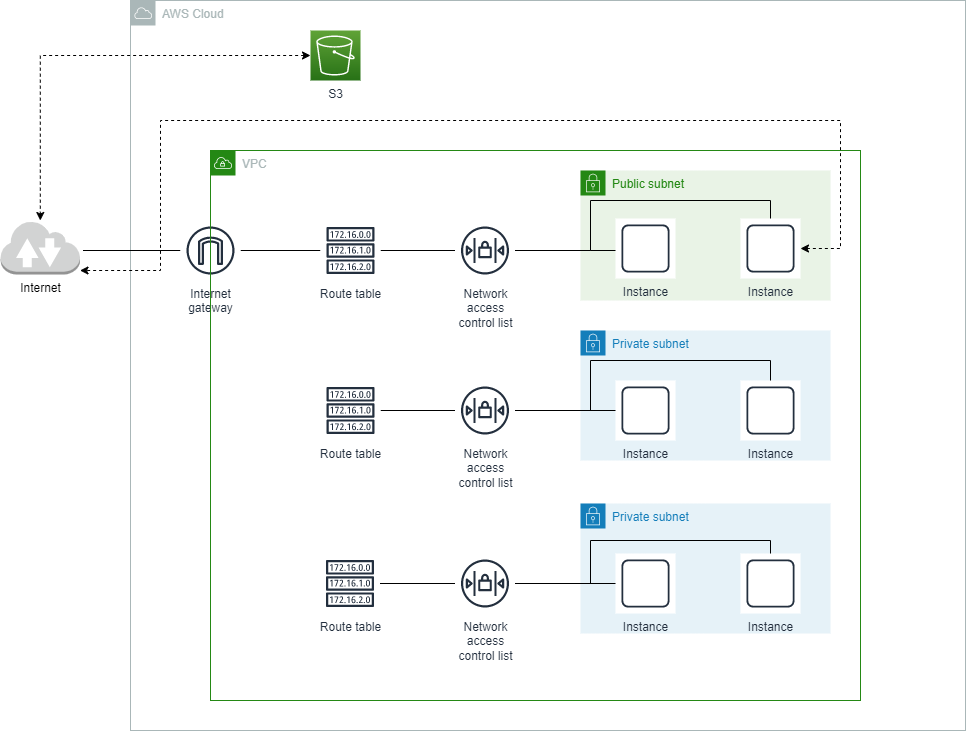

The diagram above was exported from draw.io. Its source (the exported page's mxGraphModel, read from the mxfile embedded in the PNG):
<mxGraphModel dx="2062" dy="2052" grid="1" gridSize="10" guides="1" tooltips="1" connect="1" arrows="1" fold="1" page="1" pageScale="1" pageWidth="1169" pageHeight="827" math="0" shadow="0">
  <root>
    <mxCell id="0" />
    <mxCell id="1" parent="0" />
    <mxCell id="1fokufhGCIgdND6KyPTm-1" value="AWS Cloud" style="sketch=0;outlineConnect=0;gradientColor=none;html=1;whiteSpace=wrap;fontSize=12;fontStyle=0;shape=mxgraph.aws4.group;grIcon=mxgraph.aws4.group_aws_cloud;strokeColor=#AAB7B8;fillColor=none;verticalAlign=top;align=left;spacingLeft=30;fontColor=#AAB7B8;dashed=0;" parent="1" vertex="1">
      <mxGeometry x="230" y="-780" width="835" height="730" as="geometry" />
    </mxCell>
    <mxCell id="hg1tRhl0N2Jb9nc5GfKQ-7" value="Public subnet" style="points=[[0,0],[0.25,0],[0.5,0],[0.75,0],[1,0],[1,0.25],[1,0.5],[1,0.75],[1,1],[0.75,1],[0.5,1],[0.25,1],[0,1],[0,0.75],[0,0.5],[0,0.25]];outlineConnect=0;gradientColor=none;html=1;whiteSpace=wrap;fontSize=12;fontStyle=0;container=1;pointerEvents=0;collapsible=0;recursiveResize=0;shape=mxgraph.aws4.group;grIcon=mxgraph.aws4.group_security_group;grStroke=0;strokeColor=#248814;fillColor=#E9F3E6;verticalAlign=top;align=left;spacingLeft=30;fontColor=#248814;dashed=0;" parent="1" vertex="1">
      <mxGeometry x="680" y="-610" width="250" height="130" as="geometry" />
    </mxCell>
    <mxCell id="hg1tRhl0N2Jb9nc5GfKQ-6" value="Instance" style="sketch=0;outlineConnect=0;fontColor=#232F3E;gradientColor=none;strokeColor=#232F3E;fillColor=#ffffff;dashed=0;verticalLabelPosition=bottom;verticalAlign=top;align=center;html=1;fontSize=12;fontStyle=0;aspect=fixed;shape=mxgraph.aws4.resourceIcon;resIcon=mxgraph.aws4.instance;flipV=0;" parent="hg1tRhl0N2Jb9nc5GfKQ-7" vertex="1">
      <mxGeometry x="35" y="48" width="60" height="60" as="geometry" />
    </mxCell>
    <mxCell id="hg1tRhl0N2Jb9nc5GfKQ-10" value="Instance" style="sketch=0;outlineConnect=0;fontColor=#232F3E;gradientColor=none;strokeColor=#232F3E;fillColor=#ffffff;dashed=0;verticalLabelPosition=bottom;verticalAlign=top;align=center;html=1;fontSize=12;fontStyle=0;aspect=fixed;shape=mxgraph.aws4.resourceIcon;resIcon=mxgraph.aws4.instance;flipV=0;" parent="hg1tRhl0N2Jb9nc5GfKQ-7" vertex="1">
      <mxGeometry x="160" y="48" width="60" height="60" as="geometry" />
    </mxCell>
    <mxCell id="hg1tRhl0N2Jb9nc5GfKQ-37" style="edgeStyle=orthogonalEdgeStyle;rounded=0;orthogonalLoop=1;jettySize=auto;html=1;endArrow=none;endFill=0;" parent="1" target="hg1tRhl0N2Jb9nc5GfKQ-2" edge="1">
      <mxGeometry relative="1" as="geometry">
        <mxPoint x="182.5" y="-530" as="sourcePoint" />
      </mxGeometry>
    </mxCell>
    <mxCell id="hg1tRhl0N2Jb9nc5GfKQ-25" style="edgeStyle=orthogonalEdgeStyle;rounded=0;orthogonalLoop=1;jettySize=auto;html=1;endArrow=none;endFill=0;" parent="1" source="hg1tRhl0N2Jb9nc5GfKQ-2" target="hg1tRhl0N2Jb9nc5GfKQ-3" edge="1">
      <mxGeometry relative="1" as="geometry" />
    </mxCell>
    <mxCell id="hg1tRhl0N2Jb9nc5GfKQ-2" value="Internet&#10;gateway" style="sketch=0;outlineConnect=0;fontColor=#232F3E;gradientColor=none;strokeColor=#232F3E;fillColor=#ffffff;dashed=0;verticalLabelPosition=bottom;verticalAlign=top;align=center;html=1;fontSize=12;fontStyle=0;aspect=fixed;shape=mxgraph.aws4.resourceIcon;resIcon=mxgraph.aws4.internet_gateway;flipV=0;" parent="1" vertex="1">
      <mxGeometry x="280" y="-560" width="60" height="60" as="geometry" />
    </mxCell>
    <mxCell id="hg1tRhl0N2Jb9nc5GfKQ-26" style="edgeStyle=orthogonalEdgeStyle;rounded=0;orthogonalLoop=1;jettySize=auto;html=1;endArrow=none;endFill=0;" parent="1" source="hg1tRhl0N2Jb9nc5GfKQ-3" target="hg1tRhl0N2Jb9nc5GfKQ-5" edge="1">
      <mxGeometry relative="1" as="geometry" />
    </mxCell>
    <mxCell id="hg1tRhl0N2Jb9nc5GfKQ-3" value="Route table" style="sketch=0;outlineConnect=0;fontColor=#232F3E;gradientColor=none;strokeColor=#232F3E;fillColor=#ffffff;dashed=0;verticalLabelPosition=bottom;verticalAlign=top;align=center;html=1;fontSize=12;fontStyle=0;aspect=fixed;shape=mxgraph.aws4.resourceIcon;resIcon=mxgraph.aws4.route_table;flipV=0;" parent="1" vertex="1">
      <mxGeometry x="420" y="-560" width="60" height="60" as="geometry" />
    </mxCell>
    <mxCell id="hg1tRhl0N2Jb9nc5GfKQ-27" style="edgeStyle=orthogonalEdgeStyle;rounded=0;orthogonalLoop=1;jettySize=auto;html=1;endArrow=none;endFill=0;" parent="1" source="hg1tRhl0N2Jb9nc5GfKQ-5" target="hg1tRhl0N2Jb9nc5GfKQ-6" edge="1">
      <mxGeometry relative="1" as="geometry">
        <Array as="points">
          <mxPoint x="690" y="-530" />
          <mxPoint x="690" y="-530" />
        </Array>
      </mxGeometry>
    </mxCell>
    <mxCell id="hg1tRhl0N2Jb9nc5GfKQ-30" style="edgeStyle=orthogonalEdgeStyle;rounded=0;orthogonalLoop=1;jettySize=auto;html=1;endArrow=none;endFill=0;" parent="1" source="hg1tRhl0N2Jb9nc5GfKQ-5" target="hg1tRhl0N2Jb9nc5GfKQ-10" edge="1">
      <mxGeometry relative="1" as="geometry">
        <Array as="points">
          <mxPoint x="690" y="-530" />
          <mxPoint x="690" y="-580" />
          <mxPoint x="870" y="-580" />
        </Array>
      </mxGeometry>
    </mxCell>
    <mxCell id="hg1tRhl0N2Jb9nc5GfKQ-8" value="VPC" style="points=[[0,0],[0.25,0],[0.5,0],[0.75,0],[1,0],[1,0.25],[1,0.5],[1,0.75],[1,1],[0.75,1],[0.5,1],[0.25,1],[0,1],[0,0.75],[0,0.5],[0,0.25]];outlineConnect=0;gradientColor=none;html=1;whiteSpace=wrap;fontSize=12;fontStyle=0;container=1;pointerEvents=0;collapsible=0;recursiveResize=0;shape=mxgraph.aws4.group;grIcon=mxgraph.aws4.group_vpc;strokeColor=#248814;fillColor=none;verticalAlign=top;align=left;spacingLeft=30;fontColor=#AAB7B8;dashed=0;" parent="1" vertex="1">
      <mxGeometry x="310" y="-630" width="650" height="550" as="geometry" />
    </mxCell>
    <mxCell id="hg1tRhl0N2Jb9nc5GfKQ-5" value="Network&#10;access&#10;control list" style="sketch=0;outlineConnect=0;fontColor=#232F3E;gradientColor=none;strokeColor=#232F3E;fillColor=#ffffff;dashed=0;verticalLabelPosition=bottom;verticalAlign=top;align=center;html=1;fontSize=12;fontStyle=0;aspect=fixed;shape=mxgraph.aws4.resourceIcon;resIcon=mxgraph.aws4.network_access_control_list;flipV=0;" parent="1" vertex="1">
      <mxGeometry x="554.5" y="-560" width="60" height="60" as="geometry" />
    </mxCell>
    <mxCell id="hg1tRhl0N2Jb9nc5GfKQ-9" value="Private subnet" style="points=[[0,0],[0.25,0],[0.5,0],[0.75,0],[1,0],[1,0.25],[1,0.5],[1,0.75],[1,1],[0.75,1],[0.5,1],[0.25,1],[0,1],[0,0.75],[0,0.5],[0,0.25]];outlineConnect=0;gradientColor=none;html=1;whiteSpace=wrap;fontSize=12;fontStyle=0;container=1;pointerEvents=0;collapsible=0;recursiveResize=0;shape=mxgraph.aws4.group;grIcon=mxgraph.aws4.group_security_group;grStroke=0;strokeColor=#147EBA;fillColor=#E6F2F8;verticalAlign=top;align=left;spacingLeft=30;fontColor=#147EBA;dashed=0;" parent="1" vertex="1">
      <mxGeometry x="680" y="-450" width="250" height="130" as="geometry" />
    </mxCell>
    <mxCell id="hg1tRhl0N2Jb9nc5GfKQ-11" value="Instance" style="sketch=0;outlineConnect=0;fontColor=#232F3E;gradientColor=none;strokeColor=#232F3E;fillColor=#ffffff;dashed=0;verticalLabelPosition=bottom;verticalAlign=top;align=center;html=1;fontSize=12;fontStyle=0;aspect=fixed;shape=mxgraph.aws4.resourceIcon;resIcon=mxgraph.aws4.instance;flipV=0;" parent="hg1tRhl0N2Jb9nc5GfKQ-9" vertex="1">
      <mxGeometry x="35" y="50" width="60" height="60" as="geometry" />
    </mxCell>
    <mxCell id="hg1tRhl0N2Jb9nc5GfKQ-12" value="Instance" style="sketch=0;outlineConnect=0;fontColor=#232F3E;gradientColor=none;strokeColor=#232F3E;fillColor=#ffffff;dashed=0;verticalLabelPosition=bottom;verticalAlign=top;align=center;html=1;fontSize=12;fontStyle=0;aspect=fixed;shape=mxgraph.aws4.resourceIcon;resIcon=mxgraph.aws4.instance;flipV=0;" parent="hg1tRhl0N2Jb9nc5GfKQ-9" vertex="1">
      <mxGeometry x="160" y="50" width="60" height="60" as="geometry" />
    </mxCell>
    <mxCell id="hg1tRhl0N2Jb9nc5GfKQ-31" style="edgeStyle=orthogonalEdgeStyle;rounded=0;orthogonalLoop=1;jettySize=auto;html=1;endArrow=none;endFill=0;" parent="1" source="hg1tRhl0N2Jb9nc5GfKQ-17" target="hg1tRhl0N2Jb9nc5GfKQ-18" edge="1">
      <mxGeometry relative="1" as="geometry" />
    </mxCell>
    <mxCell id="hg1tRhl0N2Jb9nc5GfKQ-17" value="Route table" style="sketch=0;outlineConnect=0;fontColor=#232F3E;gradientColor=none;strokeColor=#232F3E;fillColor=#ffffff;dashed=0;verticalLabelPosition=bottom;verticalAlign=top;align=center;html=1;fontSize=12;fontStyle=0;aspect=fixed;shape=mxgraph.aws4.resourceIcon;resIcon=mxgraph.aws4.route_table;flipV=0;" parent="1" vertex="1">
      <mxGeometry x="420" y="-400" width="60" height="60" as="geometry" />
    </mxCell>
    <mxCell id="hg1tRhl0N2Jb9nc5GfKQ-32" style="edgeStyle=orthogonalEdgeStyle;rounded=0;orthogonalLoop=1;jettySize=auto;html=1;endArrow=none;endFill=0;" parent="1" source="hg1tRhl0N2Jb9nc5GfKQ-18" target="hg1tRhl0N2Jb9nc5GfKQ-11" edge="1">
      <mxGeometry relative="1" as="geometry" />
    </mxCell>
    <mxCell id="hg1tRhl0N2Jb9nc5GfKQ-35" style="edgeStyle=orthogonalEdgeStyle;rounded=0;orthogonalLoop=1;jettySize=auto;html=1;endArrow=none;endFill=0;" parent="1" source="hg1tRhl0N2Jb9nc5GfKQ-18" target="hg1tRhl0N2Jb9nc5GfKQ-12" edge="1">
      <mxGeometry relative="1" as="geometry">
        <Array as="points">
          <mxPoint x="690" y="-370" />
          <mxPoint x="690" y="-420" />
          <mxPoint x="870" y="-420" />
        </Array>
      </mxGeometry>
    </mxCell>
    <mxCell id="hg1tRhl0N2Jb9nc5GfKQ-18" value="Network&#10;access&#10;control list" style="sketch=0;outlineConnect=0;fontColor=#232F3E;gradientColor=none;strokeColor=#232F3E;fillColor=#ffffff;dashed=0;verticalLabelPosition=bottom;verticalAlign=top;align=center;html=1;fontSize=12;fontStyle=0;aspect=fixed;shape=mxgraph.aws4.resourceIcon;resIcon=mxgraph.aws4.network_access_control_list;flipV=0;" parent="1" vertex="1">
      <mxGeometry x="554.5" y="-400" width="60" height="60" as="geometry" />
    </mxCell>
    <mxCell id="hg1tRhl0N2Jb9nc5GfKQ-19" value="Private subnet" style="points=[[0,0],[0.25,0],[0.5,0],[0.75,0],[1,0],[1,0.25],[1,0.5],[1,0.75],[1,1],[0.75,1],[0.5,1],[0.25,1],[0,1],[0,0.75],[0,0.5],[0,0.25]];outlineConnect=0;gradientColor=none;html=1;whiteSpace=wrap;fontSize=12;fontStyle=0;container=1;pointerEvents=0;collapsible=0;recursiveResize=0;shape=mxgraph.aws4.group;grIcon=mxgraph.aws4.group_security_group;grStroke=0;strokeColor=#147EBA;fillColor=#E6F2F8;verticalAlign=top;align=left;spacingLeft=30;fontColor=#147EBA;dashed=0;" parent="1" vertex="1">
      <mxGeometry x="680" y="-277" width="250" height="130" as="geometry" />
    </mxCell>
    <mxCell id="hg1tRhl0N2Jb9nc5GfKQ-20" value="Instance" style="sketch=0;outlineConnect=0;fontColor=#232F3E;gradientColor=none;strokeColor=#232F3E;fillColor=#ffffff;dashed=0;verticalLabelPosition=bottom;verticalAlign=top;align=center;html=1;fontSize=12;fontStyle=0;aspect=fixed;shape=mxgraph.aws4.resourceIcon;resIcon=mxgraph.aws4.instance;flipV=0;" parent="hg1tRhl0N2Jb9nc5GfKQ-19" vertex="1">
      <mxGeometry x="35" y="50" width="60" height="60" as="geometry" />
    </mxCell>
    <mxCell id="hg1tRhl0N2Jb9nc5GfKQ-21" value="Instance" style="sketch=0;outlineConnect=0;fontColor=#232F3E;gradientColor=none;strokeColor=#232F3E;fillColor=#ffffff;dashed=0;verticalLabelPosition=bottom;verticalAlign=top;align=center;html=1;fontSize=12;fontStyle=0;aspect=fixed;shape=mxgraph.aws4.resourceIcon;resIcon=mxgraph.aws4.instance;flipV=0;" parent="hg1tRhl0N2Jb9nc5GfKQ-19" vertex="1">
      <mxGeometry x="160" y="50" width="60" height="60" as="geometry" />
    </mxCell>
    <mxCell id="hg1tRhl0N2Jb9nc5GfKQ-33" style="edgeStyle=orthogonalEdgeStyle;rounded=0;orthogonalLoop=1;jettySize=auto;html=1;endArrow=none;endFill=0;" parent="1" source="hg1tRhl0N2Jb9nc5GfKQ-23" target="hg1tRhl0N2Jb9nc5GfKQ-24" edge="1">
      <mxGeometry relative="1" as="geometry" />
    </mxCell>
    <mxCell id="hg1tRhl0N2Jb9nc5GfKQ-23" value="Route table" style="sketch=0;outlineConnect=0;fontColor=#232F3E;gradientColor=none;strokeColor=#232F3E;fillColor=#ffffff;dashed=0;verticalLabelPosition=bottom;verticalAlign=top;align=center;html=1;fontSize=12;fontStyle=0;aspect=fixed;shape=mxgraph.aws4.resourceIcon;resIcon=mxgraph.aws4.route_table;flipV=0;" parent="1" vertex="1">
      <mxGeometry x="419.5" y="-227" width="60" height="60" as="geometry" />
    </mxCell>
    <mxCell id="hg1tRhl0N2Jb9nc5GfKQ-34" style="edgeStyle=orthogonalEdgeStyle;rounded=0;orthogonalLoop=1;jettySize=auto;html=1;endArrow=none;endFill=0;" parent="1" source="hg1tRhl0N2Jb9nc5GfKQ-24" target="hg1tRhl0N2Jb9nc5GfKQ-20" edge="1">
      <mxGeometry relative="1" as="geometry" />
    </mxCell>
    <mxCell id="hg1tRhl0N2Jb9nc5GfKQ-36" style="edgeStyle=orthogonalEdgeStyle;rounded=0;orthogonalLoop=1;jettySize=auto;html=1;endArrow=none;endFill=0;" parent="1" source="hg1tRhl0N2Jb9nc5GfKQ-24" target="hg1tRhl0N2Jb9nc5GfKQ-21" edge="1">
      <mxGeometry relative="1" as="geometry">
        <Array as="points">
          <mxPoint x="690" y="-197" />
          <mxPoint x="690" y="-240" />
          <mxPoint x="870" y="-240" />
        </Array>
      </mxGeometry>
    </mxCell>
    <mxCell id="hg1tRhl0N2Jb9nc5GfKQ-24" value="Network&#10;access&#10;control list" style="sketch=0;outlineConnect=0;fontColor=#232F3E;gradientColor=none;strokeColor=#232F3E;fillColor=#ffffff;dashed=0;verticalLabelPosition=bottom;verticalAlign=top;align=center;html=1;fontSize=12;fontStyle=0;aspect=fixed;shape=mxgraph.aws4.resourceIcon;resIcon=mxgraph.aws4.network_access_control_list;flipV=0;" parent="1" vertex="1">
      <mxGeometry x="554.5" y="-227" width="60" height="60" as="geometry" />
    </mxCell>
    <mxCell id="HWobT-eK6O5S3gdJfJRG-4" value="Internet" style="outlineConnect=0;dashed=0;verticalLabelPosition=bottom;verticalAlign=top;align=center;html=1;shape=mxgraph.aws3.internet_2;fillColor=#D2D3D3;gradientColor=none;" parent="1" vertex="1">
      <mxGeometry x="100" y="-560" width="79.5" height="54" as="geometry" />
    </mxCell>
    <mxCell id="1fokufhGCIgdND6KyPTm-5" style="edgeStyle=orthogonalEdgeStyle;rounded=0;orthogonalLoop=1;jettySize=auto;html=1;dashed=1;startArrow=classic;startFill=1;" parent="1" source="1fokufhGCIgdND6KyPTm-2" target="HWobT-eK6O5S3gdJfJRG-4" edge="1">
      <mxGeometry relative="1" as="geometry" />
    </mxCell>
    <mxCell id="1fokufhGCIgdND6KyPTm-2" value="S3" style="sketch=0;points=[[0,0,0],[0.25,0,0],[0.5,0,0],[0.75,0,0],[1,0,0],[0,1,0],[0.25,1,0],[0.5,1,0],[0.75,1,0],[1,1,0],[0,0.25,0],[0,0.5,0],[0,0.75,0],[1,0.25,0],[1,0.5,0],[1,0.75,0]];outlineConnect=0;fontColor=#232F3E;gradientColor=#60A337;gradientDirection=north;fillColor=#277116;strokeColor=#ffffff;dashed=0;verticalLabelPosition=bottom;verticalAlign=top;align=center;html=1;fontSize=12;fontStyle=0;aspect=fixed;shape=mxgraph.aws4.resourceIcon;resIcon=mxgraph.aws4.s3;" parent="1" vertex="1">
      <mxGeometry x="410" y="-750" width="50" height="50" as="geometry" />
    </mxCell>
    <mxCell id="1fokufhGCIgdND6KyPTm-4" style="edgeStyle=orthogonalEdgeStyle;rounded=0;orthogonalLoop=1;jettySize=auto;html=1;dashed=1;startArrow=classic;startFill=1;" parent="1" source="hg1tRhl0N2Jb9nc5GfKQ-10" target="HWobT-eK6O5S3gdJfJRG-4" edge="1">
      <mxGeometry relative="1" as="geometry">
        <Array as="points">
          <mxPoint x="940" y="-532" />
          <mxPoint x="940" y="-660" />
          <mxPoint x="260" y="-660" />
          <mxPoint x="260" y="-510" />
        </Array>
      </mxGeometry>
    </mxCell>
  </root>
</mxGraphModel>